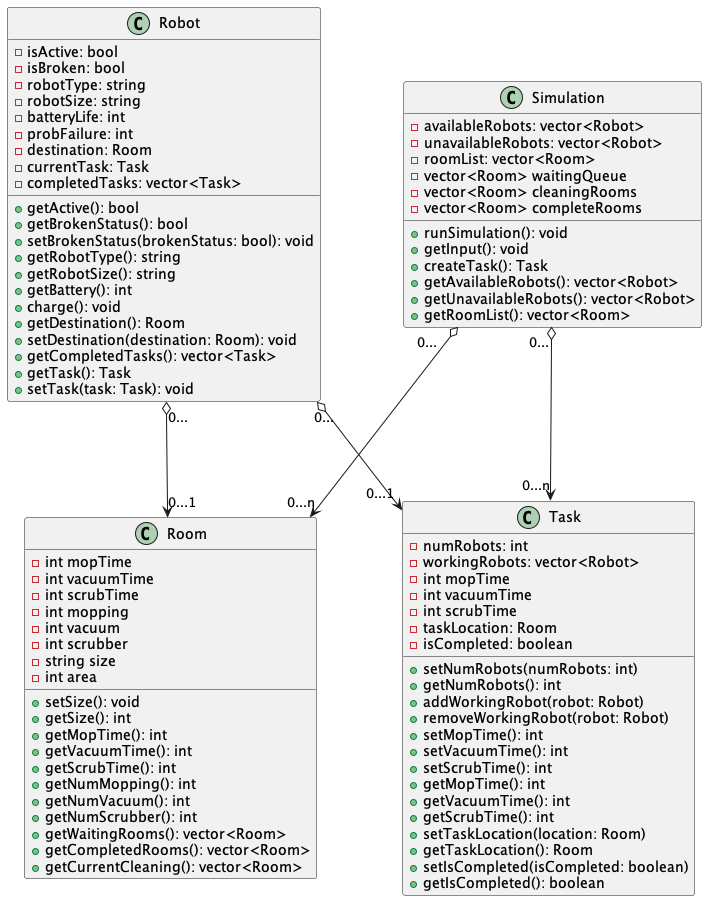

The diagram above was rendered by PlantUML. Its source (embedded in the PNG):
@startuml classDiagrams

class Robot {
    - isActive: bool
    - isBroken: bool
    - robotType: string
    - robotSize: string
    - batteryLife: int
    - probFailure: int
    - destination: Room
    - currentTask: Task
    - completedTasks: vector<Task>
    + getActive(): bool
    + getBrokenStatus(): bool
    + setBrokenStatus(brokenStatus: bool): void
    + getRobotType(): string
    + getRobotSize(): string
    + getBattery(): int
    + charge(): void
    + getDestination(): Room
    + setDestination(destination: Room): void
    + getCompletedTasks(): vector<Task>
    + getTask(): Task
    + setTask(task: Task): void
}

class Room {
    - int mopTime
    - int vacuumTime
    - int scrubTime
    - int mopping
    - int vacuum
    - int scrubber
    - string size
    - int area

    + setSize(): void
    + getSize(): int
    + getMopTime(): int
    + getVacuumTime(): int
    + getScrubTime(): int
    + getNumMopping(): int
    + getNumVacuum(): int
    + getNumScrubber(): int
    + getWaitingRooms(): vector<Room>
    + getCompletedRooms(): vector<Room>
    + getCurrentCleaning(): vector<Room>
    
}

class Simulation {
    - availableRobots: vector<Robot>
    - unavailableRobots: vector<Robot>
    - roomList: vector<Room>
    - vector<Room> waitingQueue
    - vector<Room> cleaningRooms
    - vector<Room> completeRooms

    + runSimulation(): void
    + getInput(): void
    + createTask(): Task
    + getAvailableRobots(): vector<Robot>
    + getUnavailableRobots(): vector<Robot>
    + getRoomList(): vector<Room>
}

class Task {
  - numRobots: int
  - workingRobots: vector<Robot>
  - int mopTime
  - int vacuumTime
  - int scrubTime
  - taskLocation: Room
  - isCompleted: boolean
  + setNumRobots(numRobots: int)
  + getNumRobots(): int
  + addWorkingRobot(robot: Robot)
  + removeWorkingRobot(robot: Robot)
  + setMopTime(): int
  + setVacuumTime(): int
  + setScrubTime(): int
  + getMopTime(): int
  + getVacuumTime(): int
  + getScrubTime(): int
  + setTaskLocation(location: Room)
  + getTaskLocation(): Room
  + setIsCompleted(isCompleted: boolean)
  + getIsCompleted(): boolean
}

Robot "0..." o--> "0...1" Room
Robot "0..." o--> "0...1" Task
Simulation "0..." o--> "0...n" Room
Simulation "0..." o--> "0...n" Task


@enduml